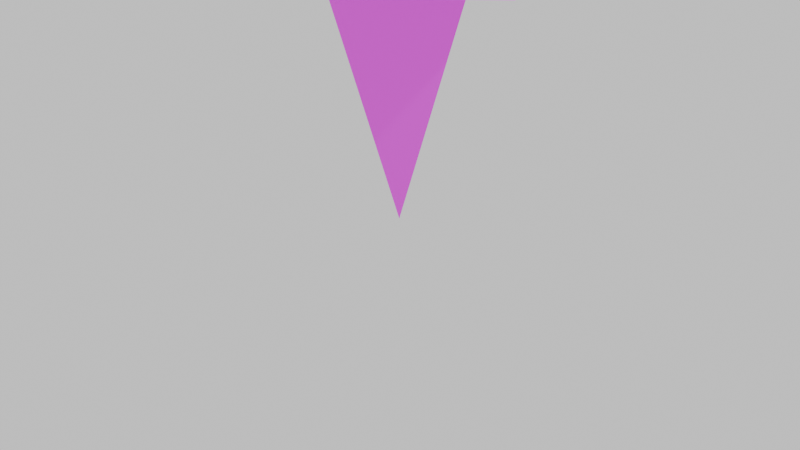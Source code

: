# Source: WarpNode.blend  (saved by Blender 4.4.32; exported with 4.5.12 LTS)
import bpy
from mathutils import Matrix  # noqa: F401  (used for matrix-valued properties, if any)

bpy.ops.wm.read_factory_settings(use_empty=True)
scene = bpy.context.scene
scene.name = 'Scene'

# ---- collections
col_collection = bpy.data.collections.new('Collection'); scene.collection.children.link(col_collection)
col_node = bpy.data.collections.new('Node'); col_collection.children.link(col_node)

# ---- images (referenced by path relative to the original .blend; pixels are not part of the script)
import os
ASSET_DIR = os.environ.get("B2B_ASSET_DIR", "")  # directory of the original .blend (textures are referenced by path, not embedded)
HERE = os.path.dirname(os.path.abspath(__file__))  # packed textures are extracted next to this script under _unpacked/

def load_image(name, relpath, width, height, colorspace="sRGB"):
    """Load a texture the original file referenced (path relative to the .blend, or extracted next to this script)."""
    p = next((c for c in (os.path.join(HERE, relpath), os.path.join(ASSET_DIR, relpath)) if relpath and os.path.exists(c)), "")
    if p:
        img = bpy.data.images.load(p, check_existing=True)
        img.name = name
    else:  # same state as the original file: an image datablock whose file is absent (Cycles renders it pink)
        img = bpy.data.images.new(name, width, height)
        img.source = "FILE"
        img.filepath = "//" + (relpath or name)
    img.colorspace_settings.name = colorspace
    return img
img_testdecal_png = load_image('testDecal.png', 'testuv.png', 1024, 1024, 'sRGB')

# ---- materials (node trees are filled in below, after node groups)
mat_material_003 = bpy.data.materials.new('Material.003')
mat_material_004 = bpy.data.materials.new('Material.004')
mat_material_007 = bpy.data.materials.new('Material.007')

# ---- material node trees
mat_material_003.use_nodes = True; mat_material_003.node_tree.nodes.clear()
_N = mat_material_003.node_tree.nodes; _L = mat_material_003.node_tree.links
n0 = _N.new('ShaderNodeBsdfPrincipled'); n0.name = 'Principled BSDF'; n0.location = (29, 256)
n0.inputs[1].default_value = 0.6291
n0.inputs[2].default_value = 0.5982
n1 = _N.new('ShaderNodeOutputMaterial'); n1.name = 'Material Output'; n1.location = (319, 256)
n2 = _N.new('ShaderNodeTexImage'); n2.name = 'Image Texture'; n2.location = (-265, 224)
n2.image = img_testdecal_png
_L.new(n0.outputs[0], n1.inputs[0])
_L.new(n2.outputs[0], n0.inputs[0])
n1.is_active_output = True
mat_material_004.use_nodes = True; mat_material_004.node_tree.nodes.clear()
_N = mat_material_004.node_tree.nodes; _L = mat_material_004.node_tree.links
n0 = _N.new('ShaderNodeBsdfPrincipled'); n0.name = 'Principled BSDF'; n0.location = (26, 262)
n1 = _N.new('ShaderNodeOutputMaterial'); n1.name = 'Material Output'; n1.location = (316, 262)
n2 = _N.new('ShaderNodeTexImage'); n2.name = 'Image Texture'; n2.location = (-312, 218)
n2.image = img_testdecal_png
_L.new(n0.outputs[0], n1.inputs[0])
_L.new(n2.outputs[0], n0.inputs[0])
n1.is_active_output = True
mat_material_007.use_nodes = True; mat_material_007.node_tree.nodes.clear()
_N = mat_material_007.node_tree.nodes; _L = mat_material_007.node_tree.links
n0 = _N.new('ShaderNodeBsdfPrincipled'); n0.name = 'Principled BSDF'; n0.location = (10, 300)
n1 = _N.new('ShaderNodeOutputMaterial'); n1.name = 'Material Output'; n1.location = (300, 300)
n2 = _N.new('ShaderNodeTexImage'); n2.name = 'Image Texture'; n2.location = (-304, 239)
n2.image = img_testdecal_png
_L.new(n0.outputs[0], n1.inputs[0])
_L.new(n2.outputs[0], n0.inputs[0])
n1.is_active_output = True

# ---- world
world_world = bpy.data.worlds.new('World'); scene.world = world_world
world_world.use_nodes = True; world_world.node_tree.nodes.clear()
_N = world_world.node_tree.nodes; _L = world_world.node_tree.links
n0 = _N.new('ShaderNodeOutputWorld'); n0.name = 'World Output'; n0.location = (300, 300)
n1 = _N.new('ShaderNodeBackground'); n1.name = 'Background'; n1.location = (10, 300)
_L.new(n1.outputs[0], n0.inputs[0])
n0.is_active_output = True
world_world.color = (0.05088, 0.05088, 0.05088)
world_world.sun_shadow_jitter_overblur = 0.0

# ---- cameras
cam_camera = bpy.data.cameras.new('Camera')
cam_camera.clip_end = 100.0
cam_camera.ortho_scale = 7.314

# ---- lights
light_light = bpy.data.lights.new('Light', 'POINT')
light_light.energy = 1000.0
light_light.shadow_soft_size = 0.1

# ---- meshes
me_circle = bpy.data.meshes.new('Circle')
me_circle.from_pydata([(0.0, 1.0, 0.0), (-1.0, 0.0, 0.0), (0.0, -1.0, 0.0), (1.0, 0.0, 0.0)], [(1, 0), (2, 1), (3, 2), (0, 3)], [])
_uv = me_circle.uv_layers.new(name='UVMap')
_uv.uv.foreach_set('vector', [])
me_circle.update()
me_wcone = bpy.data.meshes.new('wCone')
me_wcone.from_pydata([(0.0, 0.0, 2.52), (0.88, 0.0, 0.0), (5.96e-08, 0.88, 0.0), (-0.88, 7.693e-08, 0.0), (5.96e-08, -0.88, 0.0), (-1.41, 0.0, 1.233e-07), (-1.192e-07, 1.41, 1.042e-14), (1.41, 1.233e-07, -1.233e-07), (-1.192e-07, -1.41, 1.042e-14), (-1.04, 0.0, -0.8), (-1.295e-07, 1.04, -0.8), (1.04, 9.092e-08, -0.8), (-1.295e-07, -1.04, -0.8), (-0.96, 0.0, -0.8), (-1.593e-07, 0.96, -0.8), (0.96, 8.393e-08, -0.8), (-1.593e-07, -0.96, -0.8), (-0.92, 0.0, -0.86), (-1.348e-07, 0.92, -0.86), (0.92, 8.043e-08, -0.86), (-1.348e-07, -0.92, -0.86)], [], [(4, 1, 0), (1, 2, 0), (2, 3, 0), (3, 4, 0), (14, 13, 9, 10), (15, 14, 10, 11), (16, 15, 11, 12), (13, 16, 12, 9), (8, 5, 9, 12), (7, 8, 12, 11), (13, 14, 18, 17), (6, 7, 11, 10), (16, 13, 17, 20), (15, 16, 20, 19), (7, 6, 2, 1), (14, 15, 19, 18), (5, 8, 4, 3), (6, 5, 3, 2), (8, 7, 1, 4), (5, 6, 10, 9), (20, 17, 18, 19)])
me_wcone.polygons.foreach_set('material_index', [0, 0, 0, 0, 1, 1, 1, 1, 1, 1, 2, 1, 2, 2, 0, 2, 0, 0, 0, 1, 2])
_uv = me_wcone.uv_layers.new(name='UVMap')
_uv.uv.foreach_set('vector', [0.559, 0.07549, 0.7109, 0.07549, 0.635, 0.5983, 0.8024, 0.07549, 0.9543, 0.07549, 0.8783, 0.5983, 0.07229, 0.07549, 0.2242, 0.07549, 0.1482, 0.5983, 0.3157, 0.07549, 0.4675, 0.07549, 0.3916, 0.5983, 0.855, 0.9492, 0.855, 0.6758, 0.8481, 0.6644, 0.8481, 0.9606, 0.8394, 0.6758, 0.8394, 0.9492, 0.8325, 0.9606, 0.8325, 0.6644, 0.8081, 0.6758, 0.8081, 0.9492, 0.8012, 0.9606, 0.8012, 0.6644, 0.8238, 0.9492, 0.8238, 0.6758, 0.8169, 0.6644, 0.8169, 0.9606, 0.355, 1.0, 0.355, 0.5983, 0.4578, 0.651, 0.4578, 0.9473, 0.0, 1.0, 0.0, 0.5983, 0.1027, 0.651, 0.1027, 0.9473, 0.9256, 0.9492, 0.9256, 0.6758, 0.9337, 0.6815, 0.9337, 0.9435, 0.2367, 1.0, 0.2367, 0.5983, 0.3394, 0.651, 0.3394, 0.9473, 0.8944, 0.9492, 0.8944, 0.6758, 0.9025, 0.6815, 0.9025, 0.9435, 0.91, 0.9492, 0.91, 0.6758, 0.9181, 0.6815, 0.9181, 0.9435, 0.7566, 7.557e-08, 1.0, 7.328e-08, 0.9543, 0.07549, 0.8024, 0.07549, 0.9413, 0.6758, 0.9413, 0.9492, 0.9494, 0.9435, 0.9494, 0.6815, 0.2699, 5.953e-08, 0.5133, 1.66e-08, 0.4675, 0.07549, 0.3157, 0.07549, 0.02655, 1.49e-08, 0.2699, 5.96e-08, 0.2242, 0.07549, 0.07229, 0.07549, 0.5133, 4.121e-08, 0.7566, 4.224e-10, 0.7109, 0.07549, 0.559, 0.07549, 0.1183, 0.5983, 0.1183, 1.0, 0.2211, 0.9473, 0.2211, 0.651, 0.7044, 0.9435, 0.5456, 0.9435, 0.5456, 0.6815, 0.7044, 0.6815])
me_wcone.materials.append(mat_material_003)
me_wcone.materials.append(mat_material_004)
me_wcone.materials.append(mat_material_007)
me_wcone.update()

# ---- objects
ob_light = bpy.data.objects.new('Light', light_light)
ob_camera = bpy.data.objects.new('Camera', cam_camera)
ob_circle = bpy.data.objects.new('Circle', me_circle)
ob_wcone = bpy.data.objects.new('wCone', me_wcone)

# ---- transforms, parenting, visibility, modifiers, constraints
ob_light.location = (4.076, 1.005, 5.904)
ob_light.rotation_euler = (0.6503, 0.05522, 1.866)
ob_light.lock_rotations_4d = False
ob_light.empty_display_type = 'ARROWS'
ob_light.color = (0.0, 0.0, 0.0, 0.0)
ob_light.lineart.crease_threshold = 0.0
ob_camera.location = (7.359, -6.926, 4.958)
ob_camera.rotation_euler = (1.109, 0.0, 0.8149)
ob_camera.lock_rotations_4d = False
ob_camera.empty_display_type = 'ARROWS'
ob_camera.color = (0.0, 0.0, 0.0, 0.0)
ob_camera.display_type = 'WIRE'
ob_camera.lineart.crease_threshold = 0.0
ob_circle.location = (0.0, 0.0, 0.0)
ob_wcone.location = (0.0, 0.0, 2.52)
ob_wcone.rotation_euler = (0.0, -3.142, 0.0)

# ---- collection membership
col_collection.objects.link(ob_light)
col_collection.objects.link(ob_camera)
col_collection.objects.link(ob_circle)
col_node.objects.link(ob_wcone)

# ---- scene / render settings (as saved in the file)
scene.camera = ob_camera
scene.frame_start = 1; scene.frame_end = 250; scene.frame_set(216)
scene.render.engine = 'BLENDER_EEVEE_NEXT'
bpy.context.view_layer.update()
